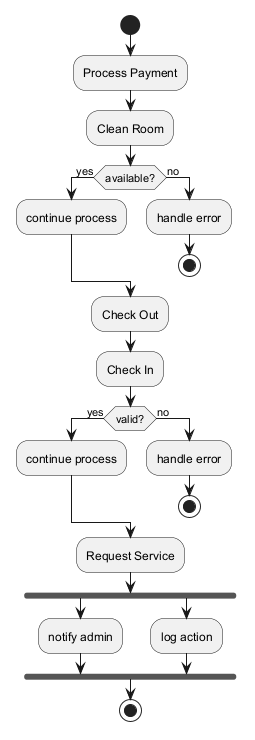

The diagram above was rendered by PlantUML. Its source (embedded in the PNG):
@startuml
skinparam backgroundColor #FFFFFF
skinparam classBackgroundColor #E8F4FA
skinparam classBorderColor #2C7DA0
start
:Process Payment;
:Clean Room;
if (available?) then (yes)
:continue process;
else (no)
:handle error;
stop
endif
:Check Out;
:Check In;
if (valid?) then (yes)
:continue process;
else (no)
:handle error;
stop
endif
:Request Service;
fork
:notify admin;
fork again
:log action;
end fork
stop
@enduml